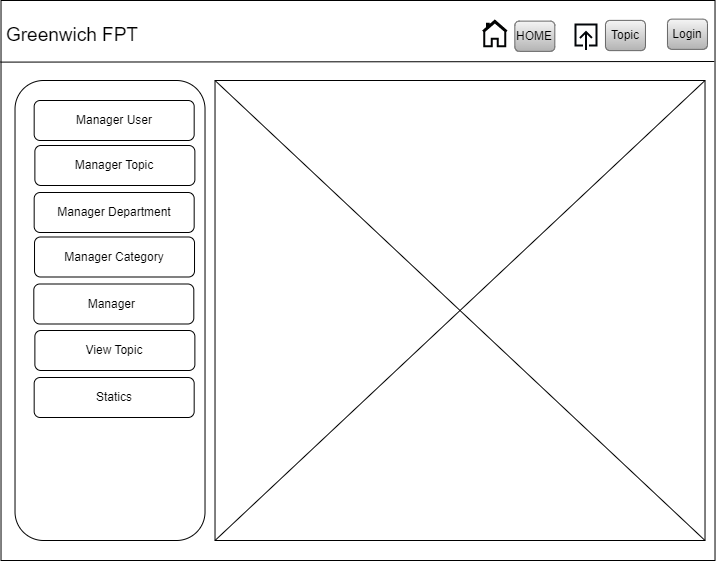

The diagram above was exported from draw.io. Its source (the exported page's mxGraphModel, read from the mxfile embedded in the PNG):
<mxGraphModel dx="1900" dy="-8285" grid="1" gridSize="10" guides="1" tooltips="1" connect="1" arrows="1" fold="1" page="1" pageScale="1" pageWidth="850" pageHeight="1100" math="0" shadow="0">
  <root>
    <mxCell id="0" />
    <mxCell id="1" parent="0" />
    <mxCell id="BqhIN68V-QolMsCfWHyX-1" value="" style="rounded=0;whiteSpace=wrap;html=1;" vertex="1" parent="1">
      <mxGeometry x="-245.48" y="9800" width="714" height="560" as="geometry" />
    </mxCell>
    <mxCell id="BqhIN68V-QolMsCfWHyX-2" value="&lt;font style=&quot;font-size: 19px;&quot;&gt;Greenwich FPT&lt;/font&gt;" style="text;html=1;strokeColor=none;fillColor=none;align=center;verticalAlign=middle;whiteSpace=wrap;rounded=0;" vertex="1" parent="1">
      <mxGeometry x="-244.04" y="9810" width="140" height="50" as="geometry" />
    </mxCell>
    <mxCell id="BqhIN68V-QolMsCfWHyX-3" value="" style="html=1;verticalLabelPosition=bottom;align=center;labelBackgroundColor=#ffffff;verticalAlign=top;strokeWidth=2;strokeColor=#020303;shadow=0;dashed=0;shape=mxgraph.ios7.icons.home;" vertex="1" parent="1">
      <mxGeometry x="236.33" y="9820.25" width="24" height="25.5" as="geometry" />
    </mxCell>
    <mxCell id="BqhIN68V-QolMsCfWHyX-4" value="" style="html=1;verticalLabelPosition=bottom;align=center;labelBackgroundColor=#ffffff;verticalAlign=top;strokeWidth=2;strokeColor=#020509;shadow=0;dashed=0;shape=mxgraph.ios7.icons.up;" vertex="1" parent="1">
      <mxGeometry x="328.9599999999999" y="9824" width="21" height="25.5" as="geometry" />
    </mxCell>
    <mxCell id="BqhIN68V-QolMsCfWHyX-5" value="HOME" style="rounded=1;whiteSpace=wrap;html=1;fillColor=#f5f5f5;strokeColor=#666666;gradientColor=#b3b3b3;" vertex="1" parent="1">
      <mxGeometry x="268.33" y="9820.619999999999" width="40" height="30.25" as="geometry" />
    </mxCell>
    <mxCell id="BqhIN68V-QolMsCfWHyX-6" value="Topic" style="rounded=1;whiteSpace=wrap;html=1;fillColor=#f5f5f5;strokeColor=#666666;gradientColor=#b3b3b3;" vertex="1" parent="1">
      <mxGeometry x="358.9599999999999" y="9819.880000000001" width="40" height="30.25" as="geometry" />
    </mxCell>
    <mxCell id="BqhIN68V-QolMsCfWHyX-7" value="Login" style="rounded=1;whiteSpace=wrap;html=1;fillColor=#f5f5f5;strokeColor=#666666;gradientColor=#b3b3b3;" vertex="1" parent="1">
      <mxGeometry x="420.9599999999999" y="9818.619999999999" width="40" height="30.25" as="geometry" />
    </mxCell>
    <mxCell id="BqhIN68V-QolMsCfWHyX-8" value="" style="endArrow=none;html=1;rounded=0;exitX=-0.001;exitY=0.192;exitDx=0;exitDy=0;exitPerimeter=0;entryX=0.999;entryY=0.19;entryDx=0;entryDy=0;entryPerimeter=0;" edge="1" parent="1">
      <mxGeometry width="50" height="50" relative="1" as="geometry">
        <mxPoint x="-246.19399999999962" y="9861.599999999999" as="sourcePoint" />
        <mxPoint x="467.8060000000001" y="9861" as="targetPoint" />
      </mxGeometry>
    </mxCell>
    <mxCell id="BqhIN68V-QolMsCfWHyX-9" value="" style="rounded=1;whiteSpace=wrap;html=1;" vertex="1" parent="1">
      <mxGeometry x="-231.48" y="9880" width="190" height="460" as="geometry" />
    </mxCell>
    <mxCell id="BqhIN68V-QolMsCfWHyX-10" value="" style="rounded=0;whiteSpace=wrap;html=1;" vertex="1" parent="1">
      <mxGeometry x="-31.48" y="9880" width="490" height="460" as="geometry" />
    </mxCell>
    <mxCell id="BqhIN68V-QolMsCfWHyX-11" value="" style="endArrow=none;html=1;rounded=0;exitX=0;exitY=0;exitDx=0;exitDy=0;entryX=1;entryY=1;entryDx=0;entryDy=0;" edge="1" parent="1" source="BqhIN68V-QolMsCfWHyX-10" target="BqhIN68V-QolMsCfWHyX-10">
      <mxGeometry width="50" height="50" relative="1" as="geometry">
        <mxPoint x="128.52" y="10160" as="sourcePoint" />
        <mxPoint x="178.52" y="10110" as="targetPoint" />
      </mxGeometry>
    </mxCell>
    <mxCell id="BqhIN68V-QolMsCfWHyX-12" value="" style="endArrow=none;html=1;rounded=0;exitX=1;exitY=0;exitDx=0;exitDy=0;entryX=0;entryY=1;entryDx=0;entryDy=0;" edge="1" parent="1" source="BqhIN68V-QolMsCfWHyX-10" target="BqhIN68V-QolMsCfWHyX-10">
      <mxGeometry width="50" height="50" relative="1" as="geometry">
        <mxPoint x="-21.48" y="9890" as="sourcePoint" />
        <mxPoint x="468.52" y="10350" as="targetPoint" />
      </mxGeometry>
    </mxCell>
    <mxCell id="BqhIN68V-QolMsCfWHyX-13" value="Manager User" style="rounded=1;whiteSpace=wrap;html=1;" vertex="1" parent="1">
      <mxGeometry x="-212.32999999999998" y="9900" width="160" height="40" as="geometry" />
    </mxCell>
    <mxCell id="BqhIN68V-QolMsCfWHyX-14" value="Manager Topic" style="rounded=1;whiteSpace=wrap;html=1;" vertex="1" parent="1">
      <mxGeometry x="-211.61999999999998" y="9945" width="160" height="40" as="geometry" />
    </mxCell>
    <mxCell id="BqhIN68V-QolMsCfWHyX-15" value="Manager Department" style="rounded=1;whiteSpace=wrap;html=1;" vertex="1" parent="1">
      <mxGeometry x="-212.32999999999998" y="9992" width="160" height="40" as="geometry" />
    </mxCell>
    <mxCell id="BqhIN68V-QolMsCfWHyX-16" value="Manager Category" style="rounded=1;whiteSpace=wrap;html=1;" vertex="1" parent="1">
      <mxGeometry x="-211.98" y="10036.5" width="160" height="40" as="geometry" />
    </mxCell>
    <mxCell id="BqhIN68V-QolMsCfWHyX-17" value="Manager&amp;nbsp;" style="rounded=1;whiteSpace=wrap;html=1;" vertex="1" parent="1">
      <mxGeometry x="-212.68999999999997" y="10083.5" width="160" height="40" as="geometry" />
    </mxCell>
    <mxCell id="BqhIN68V-QolMsCfWHyX-18" value="View Topic" style="rounded=1;whiteSpace=wrap;html=1;" vertex="1" parent="1">
      <mxGeometry x="-211.61999999999998" y="10130" width="160" height="40" as="geometry" />
    </mxCell>
    <mxCell id="BqhIN68V-QolMsCfWHyX-19" value="Statics" style="rounded=1;whiteSpace=wrap;html=1;" vertex="1" parent="1">
      <mxGeometry x="-212.32999999999998" y="10177" width="160" height="40" as="geometry" />
    </mxCell>
  </root>
</mxGraphModel>